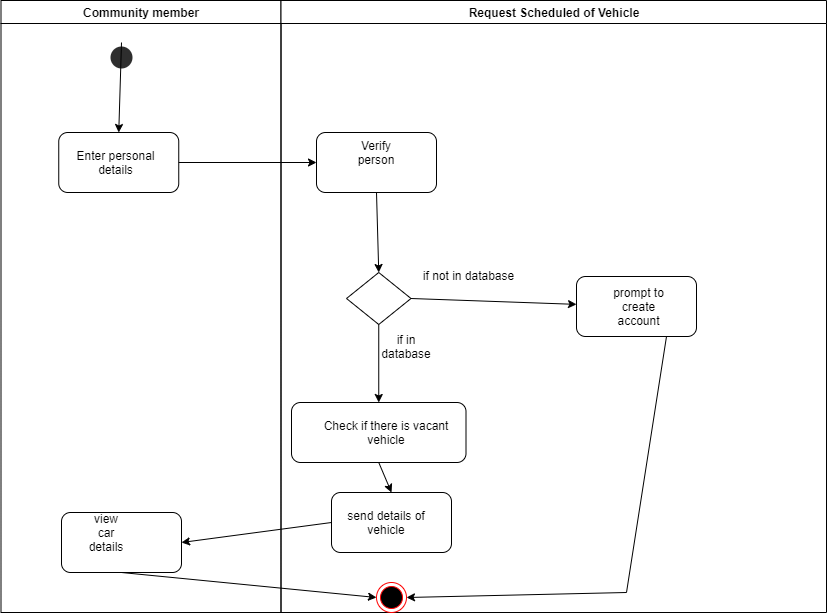

The diagram above was exported from draw.io. Its source (the exported page's mxGraphModel, read from the mxfile embedded in the PNG):
<mxGraphModel dx="868" dy="393" grid="1" gridSize="10" guides="1" tooltips="1" connect="1" arrows="1" fold="1" page="1" pageScale="1" pageWidth="1169" pageHeight="826" background="#ffffff" math="0" shadow="0">
  <root>
    <mxCell id="0" />
    <mxCell id="1" parent="0" />
    <mxCell id="2" value="Community member" style="swimlane;whiteSpace=wrap" parent="1" vertex="1">
      <mxGeometry x="164.5" y="128" width="280" height="612" as="geometry" />
    </mxCell>
    <mxCell id="5EpEhy1R3usxj7oNwRpV-41" value="" style="ellipse;html=1;shape=endState;fillColor=#2E2E2E;strokeColor=none;" vertex="1" parent="2">
      <mxGeometry x="105.5" y="42" width="30" height="30" as="geometry" />
    </mxCell>
    <mxCell id="5EpEhy1R3usxj7oNwRpV-42" value="" style="rounded=1;whiteSpace=wrap;html=1;strokeColor=#000000;fillColor=#FFFFFF;" vertex="1" parent="2">
      <mxGeometry x="57.75" y="132" width="120" height="60" as="geometry" />
    </mxCell>
    <mxCell id="5EpEhy1R3usxj7oNwRpV-43" value="Enter personal details" style="text;html=1;strokeColor=none;fillColor=none;align=center;verticalAlign=middle;whiteSpace=wrap;rounded=0;" vertex="1" parent="2">
      <mxGeometry x="57.75" y="152" width="114.5" height="20" as="geometry" />
    </mxCell>
    <mxCell id="5EpEhy1R3usxj7oNwRpV-44" value="" style="endArrow=classic;html=1;entryX=0.5;entryY=0;entryDx=0;entryDy=0;exitX=0.5;exitY=0;exitDx=0;exitDy=0;" edge="1" parent="2" source="5EpEhy1R3usxj7oNwRpV-41" target="5EpEhy1R3usxj7oNwRpV-42">
      <mxGeometry width="50" height="50" relative="1" as="geometry">
        <mxPoint x="255.5" y="92" as="sourcePoint" />
        <mxPoint x="305.5" y="42" as="targetPoint" />
      </mxGeometry>
    </mxCell>
    <mxCell id="5EpEhy1R3usxj7oNwRpV-65" value="" style="rounded=1;whiteSpace=wrap;html=1;strokeColor=#000000;fillColor=#FFFFFF;" vertex="1" parent="2">
      <mxGeometry x="60.5" y="512" width="120" height="60" as="geometry" />
    </mxCell>
    <mxCell id="5EpEhy1R3usxj7oNwRpV-66" value="view car details" style="text;html=1;strokeColor=none;fillColor=none;align=center;verticalAlign=middle;whiteSpace=wrap;rounded=0;" vertex="1" parent="2">
      <mxGeometry x="85.5" y="522" width="40" height="20" as="geometry" />
    </mxCell>
    <mxCell id="3" value="Request Scheduled of Vehicle" style="swimlane;whiteSpace=wrap" parent="1" vertex="1">
      <mxGeometry x="444.5" y="128" width="545.5" height="612" as="geometry" />
    </mxCell>
    <mxCell id="5EpEhy1R3usxj7oNwRpV-45" value="" style="rounded=1;whiteSpace=wrap;html=1;strokeColor=#000000;fillColor=#FFFFFF;" vertex="1" parent="3">
      <mxGeometry x="35.5" y="132" width="120" height="60" as="geometry" />
    </mxCell>
    <mxCell id="5EpEhy1R3usxj7oNwRpV-46" value="Verify person" style="text;html=1;strokeColor=none;fillColor=none;align=center;verticalAlign=middle;whiteSpace=wrap;rounded=0;" vertex="1" parent="3">
      <mxGeometry x="75.5" y="142" width="40" height="20" as="geometry" />
    </mxCell>
    <mxCell id="5EpEhy1R3usxj7oNwRpV-48" value="" style="rhombus;whiteSpace=wrap;html=1;strokeColor=#000000;fillColor=#FFFFFF;" vertex="1" parent="3">
      <mxGeometry x="65.5" y="272" width="64.5" height="52" as="geometry" />
    </mxCell>
    <mxCell id="5EpEhy1R3usxj7oNwRpV-49" value="" style="endArrow=classic;html=1;exitX=0.5;exitY=1;exitDx=0;exitDy=0;entryX=0.5;entryY=0;entryDx=0;entryDy=0;" edge="1" parent="3" source="5EpEhy1R3usxj7oNwRpV-45" target="5EpEhy1R3usxj7oNwRpV-48">
      <mxGeometry width="50" height="50" relative="1" as="geometry">
        <mxPoint x="-24.5" y="242" as="sourcePoint" />
        <mxPoint x="25.5" y="192" as="targetPoint" />
      </mxGeometry>
    </mxCell>
    <mxCell id="5EpEhy1R3usxj7oNwRpV-52" value="if not in database" style="text;html=1;strokeColor=none;fillColor=none;align=center;verticalAlign=middle;whiteSpace=wrap;rounded=0;" vertex="1" parent="3">
      <mxGeometry x="95.5" y="265" width="184.5" height="20" as="geometry" />
    </mxCell>
    <mxCell id="5EpEhy1R3usxj7oNwRpV-55" value="" style="rounded=1;whiteSpace=wrap;html=1;strokeColor=#000000;fillColor=#FFFFFF;" vertex="1" parent="3">
      <mxGeometry x="10.5" y="402" width="174.5" height="60" as="geometry" />
    </mxCell>
    <mxCell id="5EpEhy1R3usxj7oNwRpV-56" value="" style="endArrow=classic;html=1;entryX=0.5;entryY=0;entryDx=0;entryDy=0;exitX=0.5;exitY=1;exitDx=0;exitDy=0;" edge="1" parent="3" source="5EpEhy1R3usxj7oNwRpV-48" target="5EpEhy1R3usxj7oNwRpV-55">
      <mxGeometry width="50" height="50" relative="1" as="geometry">
        <mxPoint x="-24.5" y="452" as="sourcePoint" />
        <mxPoint x="25.5" y="402" as="targetPoint" />
      </mxGeometry>
    </mxCell>
    <mxCell id="5EpEhy1R3usxj7oNwRpV-57" value="Check if there is vacant vehicle" style="text;html=1;strokeColor=none;fillColor=none;align=center;verticalAlign=middle;whiteSpace=wrap;rounded=0;" vertex="1" parent="3">
      <mxGeometry x="25" y="422" width="160" height="20" as="geometry" />
    </mxCell>
    <mxCell id="5EpEhy1R3usxj7oNwRpV-58" value="" style="ellipse;html=1;shape=endState;fillColor=#000000;strokeColor=#ff0000;" vertex="1" parent="3">
      <mxGeometry x="95.5" y="582" width="30" height="30" as="geometry" />
    </mxCell>
    <mxCell id="5EpEhy1R3usxj7oNwRpV-59" value="" style="rounded=1;whiteSpace=wrap;html=1;strokeColor=#000000;fillColor=#FFFFFF;" vertex="1" parent="3">
      <mxGeometry x="50.5" y="492" width="120" height="60" as="geometry" />
    </mxCell>
    <mxCell id="5EpEhy1R3usxj7oNwRpV-60" value="send details of vehicle" style="text;html=1;strokeColor=none;fillColor=none;align=center;verticalAlign=middle;whiteSpace=wrap;rounded=0;" vertex="1" parent="3">
      <mxGeometry x="55.5" y="512" width="100" height="20" as="geometry" />
    </mxCell>
    <mxCell id="5EpEhy1R3usxj7oNwRpV-64" value="" style="endArrow=classic;html=1;exitX=0.5;exitY=1;exitDx=0;exitDy=0;entryX=0.5;entryY=0;entryDx=0;entryDy=0;" edge="1" parent="3" source="5EpEhy1R3usxj7oNwRpV-55" target="5EpEhy1R3usxj7oNwRpV-59">
      <mxGeometry width="50" height="50" relative="1" as="geometry">
        <mxPoint x="252.75" y="472" as="sourcePoint" />
        <mxPoint x="295.5" y="512" as="targetPoint" />
      </mxGeometry>
    </mxCell>
    <mxCell id="5EpEhy1R3usxj7oNwRpV-53" value="" style="rounded=1;whiteSpace=wrap;html=1;" vertex="1" parent="3">
      <mxGeometry x="295.5" y="276" width="120" height="60" as="geometry" />
    </mxCell>
    <mxCell id="5EpEhy1R3usxj7oNwRpV-50" value="" style="endArrow=classic;html=1;exitX=1;exitY=0.5;exitDx=0;exitDy=0;" edge="1" parent="3" source="5EpEhy1R3usxj7oNwRpV-48" target="5EpEhy1R3usxj7oNwRpV-53">
      <mxGeometry width="50" height="50" relative="1" as="geometry">
        <mxPoint x="-24.5" y="242" as="sourcePoint" />
        <mxPoint x="305.5" y="302" as="targetPoint" />
      </mxGeometry>
    </mxCell>
    <mxCell id="5EpEhy1R3usxj7oNwRpV-62" value="" style="endArrow=classic;html=1;entryX=1;entryY=0.5;entryDx=0;entryDy=0;exitX=0.75;exitY=1;exitDx=0;exitDy=0;rounded=0;" edge="1" parent="3" source="5EpEhy1R3usxj7oNwRpV-53" target="5EpEhy1R3usxj7oNwRpV-58">
      <mxGeometry width="50" height="50" relative="1" as="geometry">
        <mxPoint x="-24.5" y="412" as="sourcePoint" />
        <mxPoint x="25.5" y="362" as="targetPoint" />
        <Array as="points">
          <mxPoint x="345.5" y="592" />
        </Array>
      </mxGeometry>
    </mxCell>
    <mxCell id="5EpEhy1R3usxj7oNwRpV-71" value="prompt to create account" style="text;html=1;strokeColor=none;fillColor=none;align=center;verticalAlign=middle;whiteSpace=wrap;rounded=0;" vertex="1" parent="3">
      <mxGeometry x="325.5" y="296" width="64.5" height="20" as="geometry" />
    </mxCell>
    <mxCell id="5EpEhy1R3usxj7oNwRpV-72" value="if in database" style="text;html=1;strokeColor=none;fillColor=none;align=center;verticalAlign=middle;whiteSpace=wrap;rounded=0;" vertex="1" parent="3">
      <mxGeometry x="105.5" y="336" width="40" height="20" as="geometry" />
    </mxCell>
    <mxCell id="5EpEhy1R3usxj7oNwRpV-47" value="" style="endArrow=classic;html=1;exitX=1;exitY=0.5;exitDx=0;exitDy=0;entryX=0;entryY=0.5;entryDx=0;entryDy=0;" edge="1" parent="1" source="5EpEhy1R3usxj7oNwRpV-42" target="5EpEhy1R3usxj7oNwRpV-45">
      <mxGeometry width="50" height="50" relative="1" as="geometry">
        <mxPoint x="420" y="210" as="sourcePoint" />
        <mxPoint x="470" y="160" as="targetPoint" />
      </mxGeometry>
    </mxCell>
    <mxCell id="5EpEhy1R3usxj7oNwRpV-67" value="" style="endArrow=classic;html=1;exitX=0;exitY=0.5;exitDx=0;exitDy=0;entryX=1;entryY=0.5;entryDx=0;entryDy=0;" edge="1" parent="1" source="5EpEhy1R3usxj7oNwRpV-59" target="5EpEhy1R3usxj7oNwRpV-65">
      <mxGeometry width="50" height="50" relative="1" as="geometry">
        <mxPoint x="420" y="520" as="sourcePoint" />
        <mxPoint x="470" y="470" as="targetPoint" />
      </mxGeometry>
    </mxCell>
    <mxCell id="5EpEhy1R3usxj7oNwRpV-68" value="" style="endArrow=classic;html=1;exitX=0.5;exitY=1;exitDx=0;exitDy=0;entryX=0;entryY=0.5;entryDx=0;entryDy=0;" edge="1" parent="1" source="5EpEhy1R3usxj7oNwRpV-65" target="5EpEhy1R3usxj7oNwRpV-58">
      <mxGeometry width="50" height="50" relative="1" as="geometry">
        <mxPoint x="420" y="660" as="sourcePoint" />
        <mxPoint x="470" y="610" as="targetPoint" />
      </mxGeometry>
    </mxCell>
  </root>
</mxGraphModel>